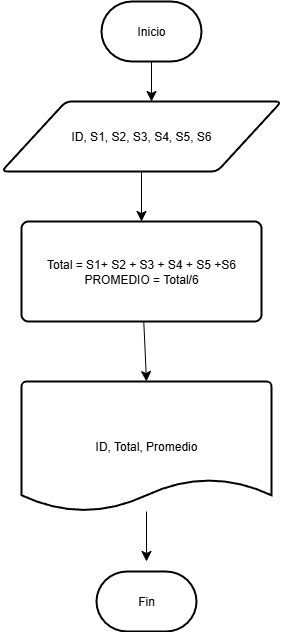

The diagram above was exported from draw.io. Its source (the exported page's mxGraphModel, read from the mxfile embedded in the PNG):
<mxGraphModel dx="695" dy="1999" grid="1" gridSize="10" guides="1" tooltips="1" connect="1" arrows="1" fold="1" page="1" pageScale="1" pageWidth="827" pageHeight="1169" math="0" shadow="0">
  <root>
    <mxCell id="0" />
    <mxCell id="1" parent="0" />
    <mxCell id="EBSiqWZ-LHTAj2eSK9Hy-2" style="edgeStyle=none;curved=1;rounded=0;orthogonalLoop=1;jettySize=auto;html=1;exitX=0.5;exitY=1;exitDx=0;exitDy=0;exitPerimeter=0;fontSize=12;startSize=8;endSize=8;" edge="1" parent="1" source="EBSiqWZ-LHTAj2eSK9Hy-1">
      <mxGeometry relative="1" as="geometry">
        <mxPoint x="350" y="-1060" as="targetPoint" />
      </mxGeometry>
    </mxCell>
    <mxCell id="EBSiqWZ-LHTAj2eSK9Hy-1" value="Inicio" style="strokeWidth=2;html=1;shape=mxgraph.flowchart.terminator;whiteSpace=wrap;" vertex="1" parent="1">
      <mxGeometry x="300" y="-1160" width="100" height="60" as="geometry" />
    </mxCell>
    <mxCell id="EBSiqWZ-LHTAj2eSK9Hy-5" style="edgeStyle=none;curved=1;rounded=0;orthogonalLoop=1;jettySize=auto;html=1;exitX=0.5;exitY=1;exitDx=0;exitDy=0;fontSize=12;startSize=8;endSize=8;" edge="1" parent="1" source="EBSiqWZ-LHTAj2eSK9Hy-3">
      <mxGeometry relative="1" as="geometry">
        <mxPoint x="340" y="-940" as="targetPoint" />
      </mxGeometry>
    </mxCell>
    <mxCell id="EBSiqWZ-LHTAj2eSK9Hy-3" value="ID, S1, S2, S3, S4, S5, S6" style="shape=parallelogram;html=1;strokeWidth=2;perimeter=parallelogramPerimeter;whiteSpace=wrap;rounded=1;arcSize=12;size=0.23;" vertex="1" parent="1">
      <mxGeometry x="200" y="-1060" width="280" height="70" as="geometry" />
    </mxCell>
    <mxCell id="EBSiqWZ-LHTAj2eSK9Hy-4" style="edgeStyle=none;curved=1;rounded=0;orthogonalLoop=1;jettySize=auto;html=1;entryX=0.5;entryY=0;entryDx=0;entryDy=0;fontSize=12;startSize=8;endSize=8;" edge="1" parent="1" source="EBSiqWZ-LHTAj2eSK9Hy-3" target="EBSiqWZ-LHTAj2eSK9Hy-3">
      <mxGeometry relative="1" as="geometry" />
    </mxCell>
    <mxCell id="EBSiqWZ-LHTAj2eSK9Hy-7" style="edgeStyle=none;curved=1;rounded=0;orthogonalLoop=1;jettySize=auto;html=1;fontSize=12;startSize=8;endSize=8;entryX=0.5;entryY=0;entryDx=0;entryDy=0;entryPerimeter=0;" edge="1" parent="1" source="EBSiqWZ-LHTAj2eSK9Hy-6" target="EBSiqWZ-LHTAj2eSK9Hy-8">
      <mxGeometry relative="1" as="geometry">
        <mxPoint x="340" y="-790" as="targetPoint" />
      </mxGeometry>
    </mxCell>
    <mxCell id="EBSiqWZ-LHTAj2eSK9Hy-6" value="Total = S1+ S2 + S3 + S4 + S5 +S6&lt;div&gt;PROMEDIO = Total/6&lt;/div&gt;" style="rounded=1;whiteSpace=wrap;html=1;absoluteArcSize=1;arcSize=14;strokeWidth=2;" vertex="1" parent="1">
      <mxGeometry x="220" y="-940" width="240" height="100" as="geometry" />
    </mxCell>
    <mxCell id="EBSiqWZ-LHTAj2eSK9Hy-9" style="edgeStyle=none;curved=1;rounded=0;orthogonalLoop=1;jettySize=auto;html=1;fontSize=12;startSize=8;endSize=8;" edge="1" parent="1" source="EBSiqWZ-LHTAj2eSK9Hy-8">
      <mxGeometry relative="1" as="geometry">
        <mxPoint x="345" y="-600" as="targetPoint" />
      </mxGeometry>
    </mxCell>
    <mxCell id="EBSiqWZ-LHTAj2eSK9Hy-8" value="ID, Total, Promedio" style="strokeWidth=2;html=1;shape=mxgraph.flowchart.document2;whiteSpace=wrap;size=0.25;" vertex="1" parent="1">
      <mxGeometry x="220" y="-780" width="250" height="130" as="geometry" />
    </mxCell>
    <mxCell id="EBSiqWZ-LHTAj2eSK9Hy-10" value="Fin" style="strokeWidth=2;html=1;shape=mxgraph.flowchart.terminator;whiteSpace=wrap;" vertex="1" parent="1">
      <mxGeometry x="295" y="-590" width="100" height="60" as="geometry" />
    </mxCell>
  </root>
</mxGraphModel>